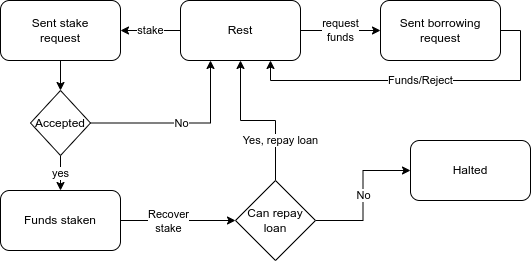

The diagram above was exported from draw.io. Its source (the exported page's mxGraphModel, read from the mxfile embedded in the PNG):
<mxGraphModel dx="880" dy="590" grid="1" gridSize="10" guides="1" tooltips="1" connect="1" arrows="1" fold="1" page="1" pageScale="1" pageWidth="850" pageHeight="1100" math="0" shadow="0">
  <root>
    <mxCell id="0" />
    <mxCell id="1" parent="0" />
    <mxCell id="IGdE6E0HA_AKq9arTAFq-7" value="request&lt;br&gt;funds" style="edgeStyle=orthogonalEdgeStyle;rounded=0;orthogonalLoop=1;jettySize=auto;html=1;exitX=1;exitY=0.5;exitDx=0;exitDy=0;entryX=0;entryY=0.5;entryDx=0;entryDy=0;" edge="1" parent="1" source="IGdE6E0HA_AKq9arTAFq-1" target="IGdE6E0HA_AKq9arTAFq-2">
      <mxGeometry relative="1" as="geometry" />
    </mxCell>
    <mxCell id="IGdE6E0HA_AKq9arTAFq-9" value="stake" style="edgeStyle=orthogonalEdgeStyle;rounded=0;orthogonalLoop=1;jettySize=auto;html=1;exitX=0;exitY=0.5;exitDx=0;exitDy=0;" edge="1" parent="1" source="IGdE6E0HA_AKq9arTAFq-1" target="IGdE6E0HA_AKq9arTAFq-3">
      <mxGeometry relative="1" as="geometry" />
    </mxCell>
    <mxCell id="IGdE6E0HA_AKq9arTAFq-1" value="Rest" style="rounded=1;whiteSpace=wrap;html=1;" vertex="1" parent="1">
      <mxGeometry x="370" y="60" width="120" height="60" as="geometry" />
    </mxCell>
    <mxCell id="IGdE6E0HA_AKq9arTAFq-8" value="Funds/Reject" style="edgeStyle=orthogonalEdgeStyle;rounded=0;orthogonalLoop=1;jettySize=auto;html=1;exitX=1;exitY=0.5;exitDx=0;exitDy=0;entryX=0.75;entryY=1;entryDx=0;entryDy=0;" edge="1" parent="1" source="IGdE6E0HA_AKq9arTAFq-2" target="IGdE6E0HA_AKq9arTAFq-1">
      <mxGeometry relative="1" as="geometry" />
    </mxCell>
    <mxCell id="IGdE6E0HA_AKq9arTAFq-2" value="Sent borrowing&lt;br&gt;request" style="rounded=1;whiteSpace=wrap;html=1;" vertex="1" parent="1">
      <mxGeometry x="570" y="60" width="120" height="60" as="geometry" />
    </mxCell>
    <mxCell id="IGdE6E0HA_AKq9arTAFq-13" style="edgeStyle=orthogonalEdgeStyle;rounded=0;orthogonalLoop=1;jettySize=auto;html=1;exitX=0.5;exitY=1;exitDx=0;exitDy=0;entryX=0.5;entryY=0;entryDx=0;entryDy=0;" edge="1" parent="1" source="IGdE6E0HA_AKq9arTAFq-3" target="IGdE6E0HA_AKq9arTAFq-11">
      <mxGeometry relative="1" as="geometry" />
    </mxCell>
    <mxCell id="IGdE6E0HA_AKq9arTAFq-3" value="Sent stake&lt;br&gt;request" style="rounded=1;whiteSpace=wrap;html=1;" vertex="1" parent="1">
      <mxGeometry x="190" y="60" width="120" height="60" as="geometry" />
    </mxCell>
    <mxCell id="IGdE6E0HA_AKq9arTAFq-17" style="edgeStyle=orthogonalEdgeStyle;rounded=0;orthogonalLoop=1;jettySize=auto;html=1;exitX=1;exitY=0.5;exitDx=0;exitDy=0;entryX=0;entryY=0.5;entryDx=0;entryDy=0;" edge="1" parent="1" source="IGdE6E0HA_AKq9arTAFq-4" target="IGdE6E0HA_AKq9arTAFq-16">
      <mxGeometry relative="1" as="geometry" />
    </mxCell>
    <mxCell id="IGdE6E0HA_AKq9arTAFq-18" value="Recover&lt;br&gt;stake" style="edgeLabel;html=1;align=center;verticalAlign=middle;resizable=0;points=[];" vertex="1" connectable="0" parent="IGdE6E0HA_AKq9arTAFq-17">
      <mxGeometry x="-0.1826" y="1" relative="1" as="geometry">
        <mxPoint y="1" as="offset" />
      </mxGeometry>
    </mxCell>
    <mxCell id="IGdE6E0HA_AKq9arTAFq-4" value="Funds staken" style="rounded=1;whiteSpace=wrap;html=1;" vertex="1" parent="1">
      <mxGeometry x="190" y="250" width="120" height="60" as="geometry" />
    </mxCell>
    <mxCell id="IGdE6E0HA_AKq9arTAFq-5" value="Halted" style="rounded=1;whiteSpace=wrap;html=1;" vertex="1" parent="1">
      <mxGeometry x="600" y="200" width="120" height="60" as="geometry" />
    </mxCell>
    <mxCell id="IGdE6E0HA_AKq9arTAFq-14" value="No" style="edgeStyle=orthogonalEdgeStyle;rounded=0;orthogonalLoop=1;jettySize=auto;html=1;exitX=1;exitY=0.5;exitDx=0;exitDy=0;entryX=0.25;entryY=1;entryDx=0;entryDy=0;" edge="1" parent="1" source="IGdE6E0HA_AKq9arTAFq-11" target="IGdE6E0HA_AKq9arTAFq-1">
      <mxGeometry relative="1" as="geometry" />
    </mxCell>
    <mxCell id="IGdE6E0HA_AKq9arTAFq-15" value="yes" style="edgeStyle=orthogonalEdgeStyle;rounded=0;orthogonalLoop=1;jettySize=auto;html=1;exitX=0.5;exitY=1;exitDx=0;exitDy=0;entryX=0.5;entryY=0;entryDx=0;entryDy=0;" edge="1" parent="1" source="IGdE6E0HA_AKq9arTAFq-11" target="IGdE6E0HA_AKq9arTAFq-4">
      <mxGeometry relative="1" as="geometry" />
    </mxCell>
    <mxCell id="IGdE6E0HA_AKq9arTAFq-11" value="Accepted" style="rhombus;whiteSpace=wrap;html=1;" vertex="1" parent="1">
      <mxGeometry x="220" y="150" width="60" height="65" as="geometry" />
    </mxCell>
    <mxCell id="IGdE6E0HA_AKq9arTAFq-19" value="Yes, repay loan" style="edgeStyle=orthogonalEdgeStyle;rounded=0;orthogonalLoop=1;jettySize=auto;html=1;exitX=0.5;exitY=0;exitDx=0;exitDy=0;entryX=0.5;entryY=1;entryDx=0;entryDy=0;" edge="1" parent="1" source="IGdE6E0HA_AKq9arTAFq-16" target="IGdE6E0HA_AKq9arTAFq-1">
      <mxGeometry x="-0.4839" y="-5" relative="1" as="geometry">
        <mxPoint as="offset" />
      </mxGeometry>
    </mxCell>
    <mxCell id="IGdE6E0HA_AKq9arTAFq-20" value="No" style="edgeStyle=orthogonalEdgeStyle;rounded=0;orthogonalLoop=1;jettySize=auto;html=1;exitX=1;exitY=0.5;exitDx=0;exitDy=0;entryX=0;entryY=0.5;entryDx=0;entryDy=0;" edge="1" parent="1" source="IGdE6E0HA_AKq9arTAFq-16" target="IGdE6E0HA_AKq9arTAFq-5">
      <mxGeometry relative="1" as="geometry" />
    </mxCell>
    <mxCell id="IGdE6E0HA_AKq9arTAFq-16" value="Can repay&lt;br&gt;loan" style="rhombus;whiteSpace=wrap;html=1;" vertex="1" parent="1">
      <mxGeometry x="425" y="240" width="80" height="80" as="geometry" />
    </mxCell>
  </root>
</mxGraphModel>